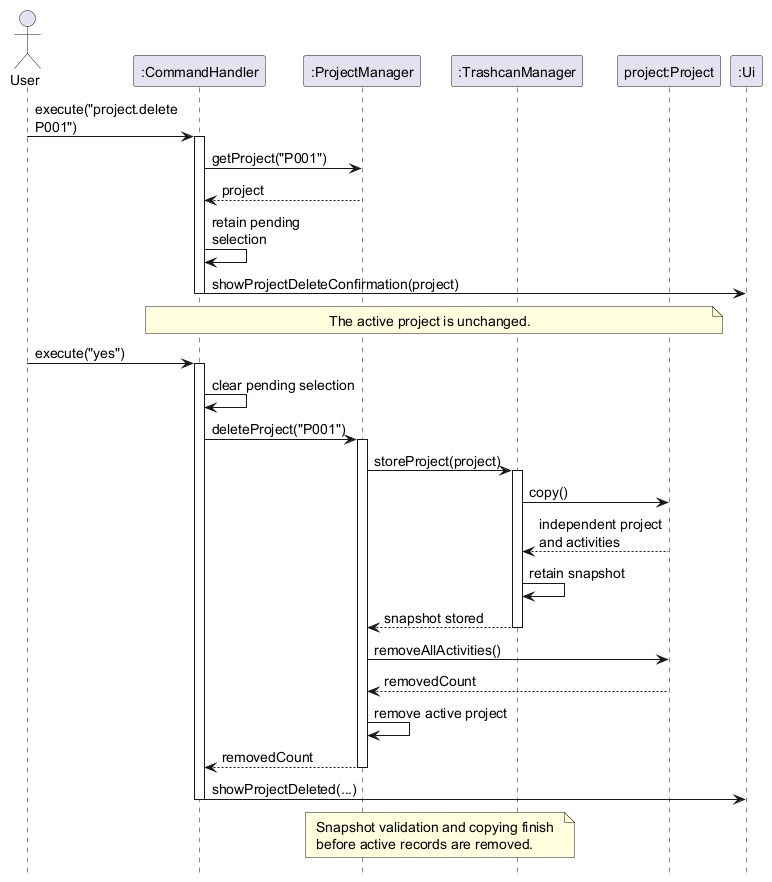

The diagram above was rendered by PlantUML. Its source (embedded in the PNG):
@startuml
' Successful deletion after the user confirms; failed snapshot storage never removes active data.
hide footbox
skinparam defaultFontSize 14
skinparam maxMessageSize 145

actor User
participant ":CommandHandler" as CH
participant ":ProjectManager" as PM
participant ":TrashcanManager" as TM
participant "project:Project" as P
participant ":Ui" as UI

User -> CH : execute("project.delete P001")
activate CH
CH -> PM : getProject("P001")
PM --> CH : project
CH -> CH : retain pending selection
CH -> UI : showProjectDeleteConfirmation(project)
deactivate CH

note over CH, P
  The active project is unchanged.
end note

User -> CH : execute("yes")
activate CH
CH -> CH : clear pending selection
CH -> PM : deleteProject("P001")
activate PM
PM -> TM : storeProject(project)
activate TM
TM -> P : copy()
P --> TM : independent project and activities
TM -> TM : retain snapshot
TM --> PM : snapshot stored
deactivate TM
PM -> P : removeAllActivities()
P --> PM : removedCount
PM -> PM : remove active project
PM --> CH : removedCount
deactivate PM
CH -> UI : showProjectDeleted(...)
deactivate CH

note over PM, TM
  Snapshot validation and copying finish
  before active records are removed.
end note
@enduml